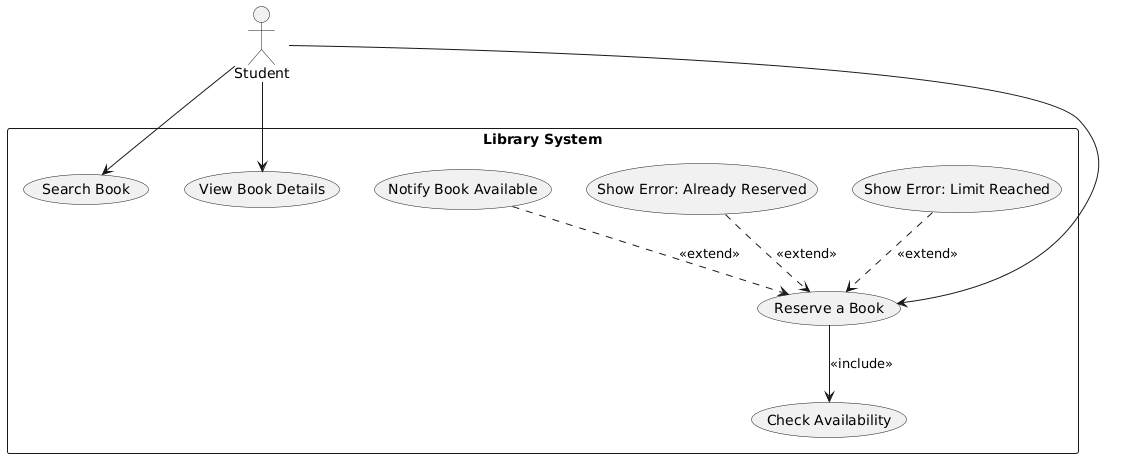

The diagram above was rendered by PlantUML. Its source (embedded in the PNG):
@startuml
actor Student

rectangle "Library System" {
    usecase "Search Book" as UC1
    usecase "View Book Details" as UC2
    usecase "Reserve a Book" as UC3
    usecase "Check Availability" as UC4
    
    usecase "Notify Book Available" as UC5
    usecase "Show Error: Already Reserved" as UC6
    usecase "Show Error: Limit Reached" as UC7
}

' Main interactions
Student --> UC1
Student --> UC2
Student --> UC3

' Include (mandatory step)
UC3 --> UC4 : <<include>>

' Extend (optional / alternative flows)
UC5 ..> UC3 : <<extend>>
UC6 ..> UC3 : <<extend>>
UC7 ..> UC3 : <<extend>>
@enduml